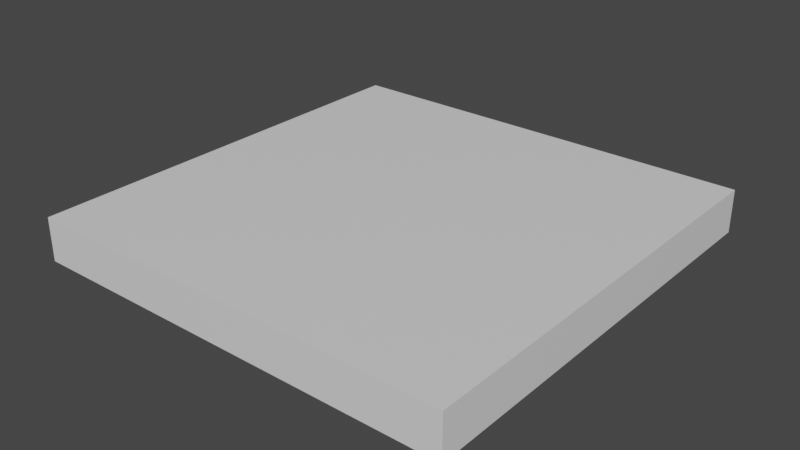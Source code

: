 # Source: cell_floor.blend  (saved by Blender 2.82.7; exported with 4.5.12 LTS)
import bpy
from mathutils import Matrix  # noqa: F401  (used for matrix-valued properties, if any)

bpy.ops.wm.read_factory_settings(use_empty=True)
scene = bpy.context.scene
scene.name = 'Scene'

# ---- collections
col_collection = bpy.data.collections.new('Collection'); scene.collection.children.link(col_collection)

# ---- materials (node trees are filled in below, after node groups)
mat_material = bpy.data.materials.new('Material')
mat_material.alpha_threshold = 0.0
mat_material.use_transparent_shadow = False
mat_material.line_color = (0.0, 0.0, 0.0, 1.0)

# ---- material node trees
mat_material.use_nodes = True; mat_material.node_tree.nodes.clear()
_N = mat_material.node_tree.nodes; _L = mat_material.node_tree.links
n0 = _N.new('ShaderNodeOutputMaterial'); n0.name = 'Material Output'; n0.location = (300, 300)
n1 = _N.new('ShaderNodeBsdfPrincipled'); n1.name = 'Principled BSDF'; n1.location = (10, 300)
n1.distribution = 'GGX'
n1.subsurface_method = 'BURLEY'
n1.inputs[2].default_value = 0.4
n1.inputs[3].default_value = 1.45
n1.inputs[27].default_value = (0.0, 0.0, 0.0, 1.0)
n1.inputs[28].default_value = 1.0
_L.new(n1.outputs[0], n0.inputs[0])
n0.is_active_output = True

# ---- world
world_world = bpy.data.worlds.new('World'); scene.world = world_world
world_world.use_nodes = True; world_world.node_tree.nodes.clear()
_N = world_world.node_tree.nodes; _L = world_world.node_tree.links
n0 = _N.new('ShaderNodeOutputWorld'); n0.name = 'World Output'; n0.location = (300, 300)
n1 = _N.new('ShaderNodeBackground'); n1.name = 'Background'; n1.location = (10, 300)
n1.inputs[0].default_value = (0.05088, 0.05088, 0.05088, 1.0)
_L.new(n1.outputs[0], n0.inputs[0])
n0.is_active_output = True
world_world.color = (0.05088, 0.05088, 0.05088)
world_world.use_sun_shadow = False
world_world.sun_shadow_jitter_overblur = 0.0

# ---- meshes
me_cube = bpy.data.meshes.new('Cube')
me_cube.from_pydata([(0.5, 0.5, 0.0), (0.5, 0.5, -0.1), (0.5, -0.5, 0.0), (0.5, -0.5, -0.1), (-0.5, 0.5, 0.0), (-0.5, 0.5, -0.1), (-0.5, -0.5, 0.0), (-0.5, -0.5, -0.1)], [], [(0, 4, 6, 2), (3, 2, 6, 7), (7, 6, 4, 5), (5, 1, 3, 7), (1, 0, 2, 3), (5, 4, 0, 1)])
_uv = me_cube.uv_layers.new(name='UVMap')
_uv.uv.foreach_set('vector', [0.625, 0.5, 0.875, 0.5, 0.875, 0.75, 0.625, 0.75, 0.375, 0.75, 0.625, 0.75, 0.625, 1.0, 0.375, 1.0, 0.375, 0.0, 0.625, 0.0, 0.625, 0.25, 0.375, 0.25, 0.125, 0.5, 0.375, 0.5, 0.375, 0.75, 0.125, 0.75, 0.375, 0.5, 0.625, 0.5, 0.625, 0.75, 0.375, 0.75, 0.375, 0.25, 0.625, 0.25, 0.625, 0.5, 0.375, 0.5])
me_cube.materials.append(mat_material)
me_cube.use_remesh_preserve_volume = False
me_cube.use_remesh_preserve_attributes = False
me_cube.use_mirror_vertex_groups = False
me_cube.update()

# ---- objects
ob_cube = bpy.data.objects.new('Cube', me_cube)

# ---- transforms, parenting, visibility, modifiers, constraints
ob_cube.location = (0.0, 0.0, 0.0)
ob_cube.lock_rotations_4d = False
ob_cube.empty_display_type = 'ARROWS'
ob_cube.lineart.crease_threshold = 0.0

# ---- collection membership
col_collection.objects.link(ob_cube)

# ---- scene / render settings (as saved in the file)
scene.frame_start = 1; scene.frame_end = 250; scene.frame_set(1)
scene.render.engine = 'BLENDER_EEVEE_NEXT'
scene.cycles.use_denoising = False
scene.cycles.samples = 128
scene.cycles.sampling_pattern = 'TABULATED_SOBOL'
scene.cycles.use_adaptive_sampling = False
scene.cycles.use_light_tree = False
scene.view_settings.view_transform = 'Filmic'
bpy.context.view_layer.update()

# ---- added for rendering (the .blend has no active camera and no usable light): camera, sun
cam_auto = bpy.data.cameras.new('AutoCamera')
cam_auto.lens = 50.0
cam_auto.sensor_width = 36.0
cam_auto.clip_end = 1000.0
ob_auto_camera = bpy.data.objects.new('AutoCamera', cam_auto)
scene.collection.objects.link(ob_auto_camera)
ob_auto_camera.location = (1.31173, -1.57408, 0.999386)
ob_auto_camera.rotation_euler = (1.09748, -7.21219e-08, 0.694738)
scene.camera = ob_auto_camera
light_auto_sun = bpy.data.lights.new('AutoSun', 'SUN')
light_auto_sun.energy = 3.0
light_auto_sun.angle = 0.0523599
ob_auto_sun = bpy.data.objects.new('AutoSun', light_auto_sun)
scene.collection.objects.link(ob_auto_sun)
ob_auto_sun.rotation_euler = (0.872665, 0.174533, 0.523599)
bpy.context.view_layer.update()
